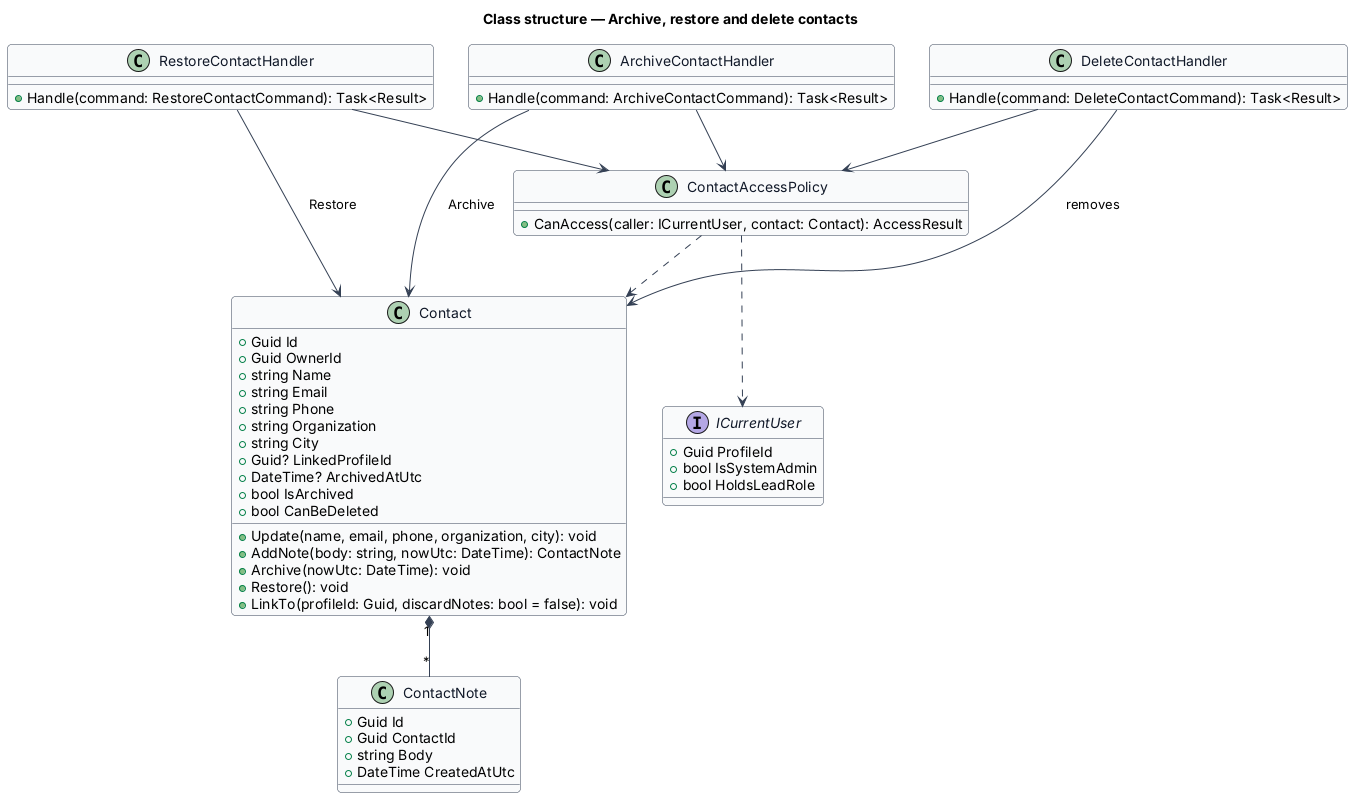

The diagram above was rendered by PlantUML. Its source (embedded in the PNG):
@startuml
skinparam backgroundColor #FFFFFF
skinparam shadowing false
skinparam roundcorner 8
skinparam defaultFontName Arial
skinparam ArrowColor #344054
skinparam class {
  BorderColor #344054
  FontColor #101828
  BackgroundColor #F9FAFB
}
title Class structure — Archive, restore and delete contacts
class Contact {
  +Guid Id
  +Guid OwnerId
  +string Name
  +string Email
  +string Phone
  +string Organization
  +string City
  +Guid? LinkedProfileId
  +DateTime? ArchivedAtUtc
  +bool IsArchived
  +bool CanBeDeleted
  +Update(name, email, phone, organization, city): void
  +AddNote(body: string, nowUtc: DateTime): ContactNote
  +Archive(nowUtc: DateTime): void
  +Restore(): void
  +LinkTo(profileId: Guid, discardNotes: bool = false): void
}
class ContactNote {
  +Guid Id
  +Guid ContactId
  +string Body
  +DateTime CreatedAtUtc
}
class ContactAccessPolicy {
  +CanAccess(caller: ICurrentUser, contact: Contact): AccessResult
}
interface ICurrentUser {
  +Guid ProfileId
  +bool IsSystemAdmin
  +bool HoldsLeadRole
}
Contact "1" *-- "*" ContactNote
ContactAccessPolicy ..> Contact
ContactAccessPolicy ..> ICurrentUser

class ArchiveContactHandler {
  +Handle(command: ArchiveContactCommand): Task<Result>
}
class RestoreContactHandler {
  +Handle(command: RestoreContactCommand): Task<Result>
}
class DeleteContactHandler {
  +Handle(command: DeleteContactCommand): Task<Result>
}
ArchiveContactHandler --> Contact : Archive
RestoreContactHandler --> Contact : Restore
DeleteContactHandler --> Contact : removes
ArchiveContactHandler --> ContactAccessPolicy
RestoreContactHandler --> ContactAccessPolicy
DeleteContactHandler --> ContactAccessPolicy
@enduml